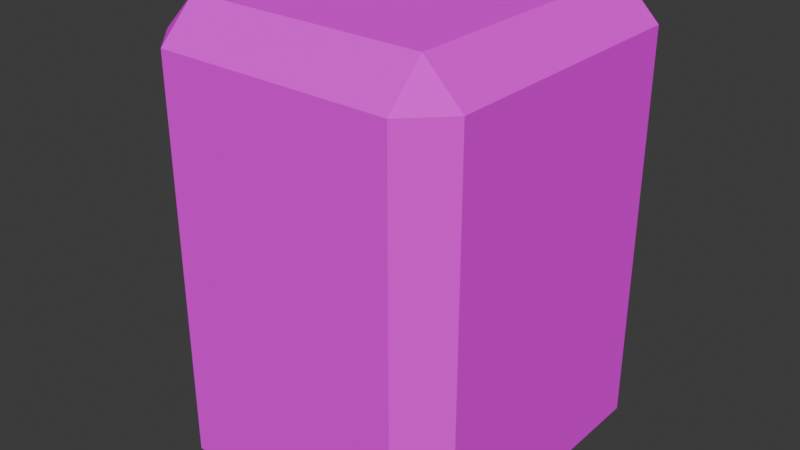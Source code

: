 # Source: stone.blend  (saved by Blender 4.1.24; exported with 4.5.12 LTS)
import bpy
from mathutils import Matrix  # noqa: F401  (used for matrix-valued properties, if any)

bpy.ops.wm.read_factory_settings(use_empty=True)
scene = bpy.context.scene
scene.name = 'Scene'

# ---- images (referenced by path relative to the original .blend; pixels are not part of the script)
import os
ASSET_DIR = os.environ.get("B2B_ASSET_DIR", "")  # directory of the original .blend (textures are referenced by path, not embedded)
HERE = os.path.dirname(os.path.abspath(__file__))  # packed textures are extracted next to this script under _unpacked/

def load_image(name, relpath, width, height, colorspace="sRGB"):
    """Load a texture the original file referenced (path relative to the .blend, or extracted next to this script)."""
    p = next((c for c in (os.path.join(HERE, relpath), os.path.join(ASSET_DIR, relpath)) if relpath and os.path.exists(c)), "")
    if p:
        img = bpy.data.images.load(p, check_existing=True)
        img.name = name
    else:  # same state as the original file: an image datablock whose file is absent (Cycles renders it pink)
        img = bpy.data.images.new(name, width, height)
        img.source = "FILE"
        img.filepath = "//" + (relpath or name)
    img.colorspace_settings.name = colorspace
    return img
img_stone = load_image('stone', 'stone.jpg', 1024, 1024, 'sRGB')

# ---- materials (node trees are filled in below, after node groups)
mat_material_001 = bpy.data.materials.new('Material.001')
mat_material_001.use_transparent_shadow = False

# ---- material node trees
mat_material_001.use_nodes = True; mat_material_001.node_tree.nodes.clear()
_N = mat_material_001.node_tree.nodes; _L = mat_material_001.node_tree.links
n0 = _N.new('ShaderNodeBsdfPrincipled'); n0.name = 'Принципиальный BSDF'; n0.location = (10, 300)
n0.inputs[2].default_value = 0.0
n0.inputs[3].default_value = 1.0
n0.inputs[13].default_value = 0.0
n0.inputs[20].default_value = 0.0
n1 = _N.new('ShaderNodeOutputMaterial'); n1.name = 'Вывод материала'; n1.location = (300, 300)
n2 = _N.new('ShaderNodeTexImage'); n2.name = 'Изображение-текстура'; n2.location = (-440, 210)
n2.label = 'BASE COLOR'
n2.image = img_stone
_L.new(n0.outputs[0], n1.inputs[0])
_L.new(n2.outputs[0], n0.inputs[0])
n1.is_active_output = True

# ---- world
world_world = bpy.data.worlds.new('World'); scene.world = world_world
world_world.use_nodes = True; world_world.node_tree.nodes.clear()
_N = world_world.node_tree.nodes; _L = world_world.node_tree.links
n0 = _N.new('ShaderNodeOutputWorld'); n0.name = 'World Output'; n0.location = (300, 300)
n1 = _N.new('ShaderNodeBackground'); n1.name = 'Background'; n1.location = (10, 300)
n1.inputs[0].default_value = (0.05088, 0.05088, 0.05088, 1.0)
_L.new(n1.outputs[0], n0.inputs[0])
n0.is_active_output = True
world_world.color = (0.05088, 0.05088, 0.05088)
world_world.use_sun_shadow = False
world_world.sun_shadow_jitter_overblur = 0.0

# ---- meshes
me_cube_001 = bpy.data.meshes.new('Cube.001')
me_cube_001.from_pydata([(0.5, 0.5, 0.0), (-0.5, 0.5, 0.0), (0.3798, 0.5, 1.4), (0.5, 0.5, 1.28), (0.3798, -0.3798, 1.4), (0.3798, -0.5, 1.28), (0.5, -0.3798, 1.28), (0.5, -0.3798, 0.0), (0.3798, -0.5, 0.0), (-0.5, 0.5, 1.28), (-0.3798, 0.5, 1.4), (-0.3798, -0.3798, 1.4), (-0.5, -0.3798, 1.28), (-0.3798, -0.5, 1.28), (-0.3798, -0.5, 0.0), (-0.5, -0.3798, 0.0)], [], [(13, 14, 8, 5), (12, 15, 14, 13), (4, 5, 6), (11, 12, 13), (11, 4, 2, 10), (5, 8, 7, 6), (4, 11, 13, 5), (2, 4, 6, 3), (9, 12, 11, 10), (9, 1, 15, 12), (7, 0, 3, 6)])
_uv = me_cube_001.uv_layers.new(name='UVMap')
_uv.uv.foreach_set('vector', [0.01562, 0.9844, 0.01562, 0.5156, 0.2969, 0.5156, 0.2969, 0.9844, 0.8047, 0.4844, 0.8047, 0.01562, 0.8672, 0.01562, 0.8672, 0.4844, 0.3828, 0.5781, 0.3203, 0.5781, 0.3516, 0.5234, 0.3828, 0.8594, 0.3516, 0.9141, 0.3203, 0.8594, 0.3828, 0.8594, 0.3828, 0.5781, 0.7109, 0.5781, 0.7109, 0.8594, 0.7109, 0.4844, 0.7109, 0.01562, 0.7812, 0.01562, 0.7812, 0.4844, 0.3828, 0.5781, 0.3828, 0.8594, 0.3203, 0.8594, 0.3203, 0.5781, 0.7109, 0.5781, 0.3828, 0.5781, 0.3828, 0.5156, 0.7109, 0.5156, 0.7109, 0.9219, 0.3828, 0.9219, 0.3828, 0.8594, 0.7109, 0.8594, 0.01562, 0.4844, 0.01562, 0.01562, 0.3359, 0.01562, 0.3359, 0.4844, 0.3672, 0.01562, 0.6875, 0.01562, 0.6875, 0.4844, 0.3672, 0.4844])
me_cube_001.materials.append(mat_material_001)
me_cube_001.update()
me_cube_001.normals_split_custom_set([tuple(v) for v in zip(*[iter([0.0, -1.0, 0.0, 0.0, -1.0, 0.0, 0.0, -1.0, 0.0, 0.0, -1.0, 0.0, -0.7071, -0.7071, 0.0, -0.7071, -0.7071, 0.0, -0.7071, -0.7071, 0.0, -0.7071, -0.7071, 0.0, 0.5774, -0.5773, 0.5774, 0.5774, -0.5773, 0.5774, 0.5774, -0.5773, 0.5774, -0.5774, -0.5773, 0.5774, -0.5774, -0.5773, 0.5774, -0.5774, -0.5773, 0.5774, 0.0, 0.0, 1.0, 0.0, 0.0, 1.0, 0.0, 0.0, 1.0, 0.0, 0.0, 1.0, 0.7071, -0.7071, 0.0, 0.7071, -0.7071, 0.0, 0.7071, -0.7071, 0.0, 0.7071, -0.7071, 0.0, 0.0, -0.7071, 0.7071, 0.0, -0.7071, 0.7071, 0.0, -0.7071, 0.7071, 0.0, -0.7071, 0.7071, 0.7071, 0.0, 0.7071, 0.7071, 0.0, 0.7071, 0.7071, 0.0, 0.7071, 0.7071, 0.0, 0.7071, -0.7071, 0.0, 0.7071, -0.7071, 0.0, 0.7071, -0.7071, 0.0, 0.7071, -0.7071, 0.0, 0.7071, -1.0, 0.0, 0.0, -1.0, 0.0, 0.0, -1.0, 0.0, 0.0, -1.0, 0.0, 0.0, 1.0, 0.0, 0.0, 1.0, 0.0, 0.0, 1.0, 0.0, 0.0, 1.0, 0.0, 0.0])] * 3)])

# ---- objects
ob_cube_001 = bpy.data.objects.new('Cube.001', me_cube_001)

# ---- transforms, parenting, visibility, modifiers, constraints
ob_cube_001.location = (0.0, 0.0, 0.0)
ob_cube_001.rotation_mode = 'QUATERNION'
ob_cube_001.rotation_quaternion = (1.0, 0.0, 0.0, 0.0)

# ---- collection membership
scene.collection.objects.link(ob_cube_001)

# ---- scene / render settings (as saved in the file)
scene.frame_start = 1; scene.frame_end = 250; scene.frame_set(1)
scene.render.engine = 'BLENDER_EEVEE_NEXT'
scene.cycles.sampling_pattern = 'TABULATED_SOBOL'
scene.eevee.ray_tracing_options.trace_max_roughness = 0.0
bpy.context.view_layer.update()

# ---- added for rendering (the .blend has no active camera and no usable light): camera, sun
cam_auto = bpy.data.cameras.new('AutoCamera')
cam_auto.lens = 50.0
cam_auto.sensor_width = 36.0
cam_auto.clip_end = 1000.0
ob_auto_camera = bpy.data.objects.new('AutoCamera', cam_auto)
scene.collection.objects.link(ob_auto_camera)
ob_auto_camera.location = (1.84117, -2.20941, 2.17294)
ob_auto_camera.rotation_euler = (1.09748, -7.21219e-08, 0.694738)
scene.camera = ob_auto_camera
light_auto_sun = bpy.data.lights.new('AutoSun', 'SUN')
light_auto_sun.energy = 3.0
light_auto_sun.angle = 0.0523599
ob_auto_sun = bpy.data.objects.new('AutoSun', light_auto_sun)
scene.collection.objects.link(ob_auto_sun)
ob_auto_sun.rotation_euler = (0.872665, 0.174533, 0.523599)
bpy.context.view_layer.update()
